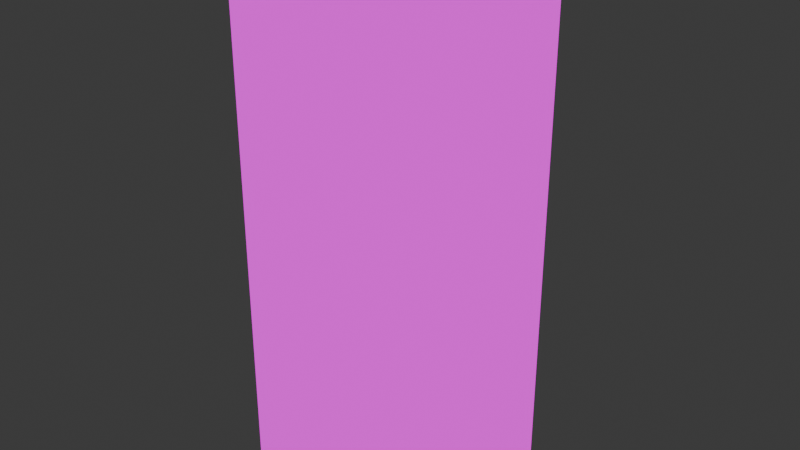 # Source: MetalLockerStorage.blend  (saved by Blender 4.5.88; exported with 4.5.12 LTS)
import bpy
from mathutils import Matrix  # noqa: F401  (used for matrix-valued properties, if any)

bpy.ops.wm.read_factory_settings(use_empty=True)
scene = bpy.context.scene
scene.name = 'Scene'

# ---- collections
col_collection = bpy.data.collections.new('Collection'); scene.collection.children.link(col_collection)

# ---- images (referenced by path relative to the original .blend; pixels are not part of the script)
import os
ASSET_DIR = os.environ.get("B2B_ASSET_DIR", "")  # directory of the original .blend (textures are referenced by path, not embedded)
HERE = os.path.dirname(os.path.abspath(__file__))  # packed textures are extracted next to this script under _unpacked/

def load_image(name, relpath, width, height, colorspace="sRGB"):
    """Load a texture the original file referenced (path relative to the .blend, or extracted next to this script)."""
    p = next((c for c in (os.path.join(HERE, relpath), os.path.join(ASSET_DIR, relpath)) if relpath and os.path.exists(c)), "")
    if p:
        img = bpy.data.images.load(p, check_existing=True)
        img.name = name
    else:  # same state as the original file: an image datablock whose file is absent (Cycles renders it pink)
        img = bpy.data.images.new(name, width, height)
        img.source = "FILE"
        img.filepath = "//" + (relpath or name)
    img.colorspace_settings.name = colorspace
    return img
img_metallockerstorage_png_001 = load_image('MetalLockerStorage.png.001', 'MetalLockerStorage.png', 1024, 1024, 'sRGB')

# ---- materials (node trees are filled in below, after node groups)
mat_metallockerstorage = bpy.data.materials.new('MetalLockerStorage')

# ---- material node trees
mat_metallockerstorage.use_nodes = True; mat_metallockerstorage.node_tree.nodes.clear()
_N = mat_metallockerstorage.node_tree.nodes; _L = mat_metallockerstorage.node_tree.links
n0 = _N.new('ShaderNodeOutputMaterial'); n0.name = 'Material Output'; n0.location = (200, 100)
n1 = _N.new('ShaderNodeTexImage'); n1.name = 'Image Texture.001'; n1.location = (-272, 110)
n1.image = img_metallockerstorage_png_001
n1.interpolation = 'Closest'
_L.new(n1.outputs[0], n0.inputs[0])
n0.is_active_output = True

# ---- world
world_world = bpy.data.worlds.new('World'); scene.world = world_world
world_world.use_nodes = True; world_world.node_tree.nodes.clear()
_N = world_world.node_tree.nodes; _L = world_world.node_tree.links
n0 = _N.new('ShaderNodeOutputWorld'); n0.name = 'World Output'; n0.location = (200, 100)
n1 = _N.new('ShaderNodeBackground'); n1.name = 'Background'; n1.location = (-200, 100)
n1.inputs[0].default_value = (0.05088, 0.05088, 0.05088, 1.0)
_L.new(n1.outputs[0], n0.inputs[0])
n0.is_active_output = True
world_world.color = (0.05088, 0.05088, 0.05088)
world_world.sun_shadow_jitter_overblur = 0.0

# ---- meshes
me_cube_001 = bpy.data.meshes.new('Cube.001')
me_cube_001.from_pydata([(-0.4235, -0.4984, 0.4235), (-0.4235, 1.922, 0.4235), (-0.4235, -0.4984, -0.4235), (-0.4235, 1.922, -0.4235), (0.4235, -0.4984, 0.4087), (0.4235, 1.685, 0.4235), (0.4235, -0.4984, -0.4235), (0.4235, 1.685, -0.4235), (0.4235, -0.2091, 0.4101), (-0.177, -0.4984, 0.4232), (0.1371, -0.3471, 0.3951), (0.4156, 0.9919, -0.352), (0.4156, 1.16, -0.352), (0.4156, 0.9919, -0.3228), (0.4156, 1.16, -0.3228), (0.444, 1.076, -0.352), (0.444, 1.076, -0.3228), (0.4443, 1.118, -0.352), (0.4443, 1.118, -0.3228), (0.4443, 1.034, -0.3228), (0.4443, 1.034, -0.352), (0.4191, 0.9886, -0.352), (0.4191, 1.163, -0.352), (0.4191, 0.9886, -0.3228), (0.4191, 1.163, -0.3228), (0.4485, 1.076, -0.352), (0.4485, 1.076, -0.3228), (0.4485, 1.12, -0.352), (0.4485, 1.12, -0.3228), (0.4485, 1.032, -0.3228), (0.4485, 1.032, -0.352)], [], [(0, 1, 3, 2), (2, 3, 7, 6), (6, 7, 5, 8, 4), (4, 10, 9), (2, 6, 4, 9, 0), (7, 3, 1, 5), (9, 10, 8, 5, 1, 0), (10, 4, 8), (17, 18, 14, 12), (20, 19, 16, 15), (15, 16, 18, 17), (11, 13, 19, 20), (27, 22, 24, 28), (30, 25, 26, 29), (25, 27, 28, 26), (21, 30, 29, 23), (11, 21, 23, 13), (12, 22, 27, 17), (14, 24, 22, 12), (13, 23, 29, 19), (15, 25, 30, 20), (16, 26, 28, 18), (17, 27, 25, 15), (18, 28, 24, 14), (19, 29, 26, 16), (20, 30, 21, 11)])
_uv = me_cube_001.uv_layers.new(name='UVMap')
_uv.uv.foreach_set('vector', [0.3686, 0.1431, 0.3686, 0.7908, 0.008885, 0.7908, 0.008885, 0.1431, 0.3753, 0.01418, 0.3753, 0.9797, 0.007514, 0.885, 0.007514, 0.01418, 0.7883, 0.01073, 0.7883, 0.9854, 0.3914, 0.9854, 0.3914, 0.1399, 0.3914, 0.01073, 0.007514, 0.01418, 0.1319, 0.07453, 0.2683, 0.01418, 0.005606, 0.2406, 0.005606, 0.5871, 0.3461, 0.5871, 0.352, 0.3414, 0.3521, 0.2406, 0.005606, 0.9953, 0.005606, 0.6488, 0.3521, 0.6488, 0.3521, 0.9953, 0.2683, 0.01418, 0.1319, 0.07453, 0.007514, 0.1296, 0.007514, 0.885, 0.3753, 0.9797, 0.3753, 0.01418, 0.1319, 0.07453, 0.007514, 0.01418, 0.007514, 0.1296, 0.3904, 0.7656, 0.4114, 0.7656, 0.4114, 0.7453, 0.3904, 0.7453, 0.3904, 0.8062, 0.4114, 0.8062, 0.4114, 0.7859, 0.3904, 0.7859, 0.3904, 0.7859, 0.4114, 0.7859, 0.4114, 0.7656, 0.3904, 0.7656, 0.3904, 0.8264, 0.4114, 0.8264, 0.4114, 0.8062, 0.3904, 0.8062, 0.3904, 0.7656, 0.3904, 0.7453, 0.4114, 0.7453, 0.4114, 0.7656, 0.3904, 0.8062, 0.3904, 0.7859, 0.4114, 0.7859, 0.4114, 0.8062, 0.3904, 0.7859, 0.3904, 0.7656, 0.4114, 0.7656, 0.4114, 0.7859, 0.3904, 0.8264, 0.3904, 0.8062, 0.4114, 0.8062, 0.4114, 0.8264, 0.3904, 0.8264, 0.3904, 0.8264, 0.4114, 0.8264, 0.4114, 0.8264, 0.3904, 0.7453, 0.3904, 0.7453, 0.3904, 0.7656, 0.3904, 0.7656, 0.4114, 0.7453, 0.4114, 0.7453, 0.3904, 0.7453, 0.3904, 0.7453, 0.4114, 0.8264, 0.4114, 0.8264, 0.4114, 0.8062, 0.4114, 0.8062, 0.3904, 0.7859, 0.3904, 0.7859, 0.3904, 0.8062, 0.3904, 0.8062, 0.4114, 0.7859, 0.4114, 0.7859, 0.4114, 0.7656, 0.4114, 0.7656, 0.3904, 0.7656, 0.3904, 0.7656, 0.3904, 0.7859, 0.3904, 0.7859, 0.4114, 0.7656, 0.4114, 0.7656, 0.4114, 0.7453, 0.4114, 0.7453, 0.4114, 0.8062, 0.4114, 0.8062, 0.4114, 0.7859, 0.4114, 0.7859, 0.3904, 0.8062, 0.3904, 0.8062, 0.3904, 0.8264, 0.3904, 0.8264])
me_cube_001.materials.append(mat_metallockerstorage)
me_cube_001.update()

# ---- objects
ob_cube = bpy.data.objects.new('Cube', me_cube_001)

# ---- transforms, parenting, visibility, modifiers, constraints
ob_cube.location = (0.0, 0.0, 0.0)
ob_cube.rotation_euler = (1.571, 0.0, 0.0)

# ---- collection membership
col_collection.objects.link(ob_cube)

# ---- scene / render settings (as saved in the file)
scene.frame_start = 1; scene.frame_end = 250; scene.frame_set(1)
scene.render.engine = 'BLENDER_EEVEE_NEXT'
bpy.context.view_layer.update()

# ---- added for rendering (the .blend has no active camera and no usable light): camera, sun
cam_auto = bpy.data.cameras.new('AutoCamera')
cam_auto.lens = 50.0
cam_auto.sensor_width = 36.0
cam_auto.clip_end = 1000.0
ob_auto_camera = bpy.data.objects.new('AutoCamera', cam_auto)
scene.collection.objects.link(ob_auto_camera)
ob_auto_camera.location = (2.51875, -3.0075, 2.71698)
ob_auto_camera.rotation_euler = (1.09748, -7.21219e-08, 0.694738)
scene.camera = ob_auto_camera
light_auto_sun = bpy.data.lights.new('AutoSun', 'SUN')
light_auto_sun.energy = 3.0
light_auto_sun.angle = 0.0523599
ob_auto_sun = bpy.data.objects.new('AutoSun', light_auto_sun)
scene.collection.objects.link(ob_auto_sun)
ob_auto_sun.rotation_euler = (0.872665, 0.174533, 0.523599)
bpy.context.view_layer.update()
